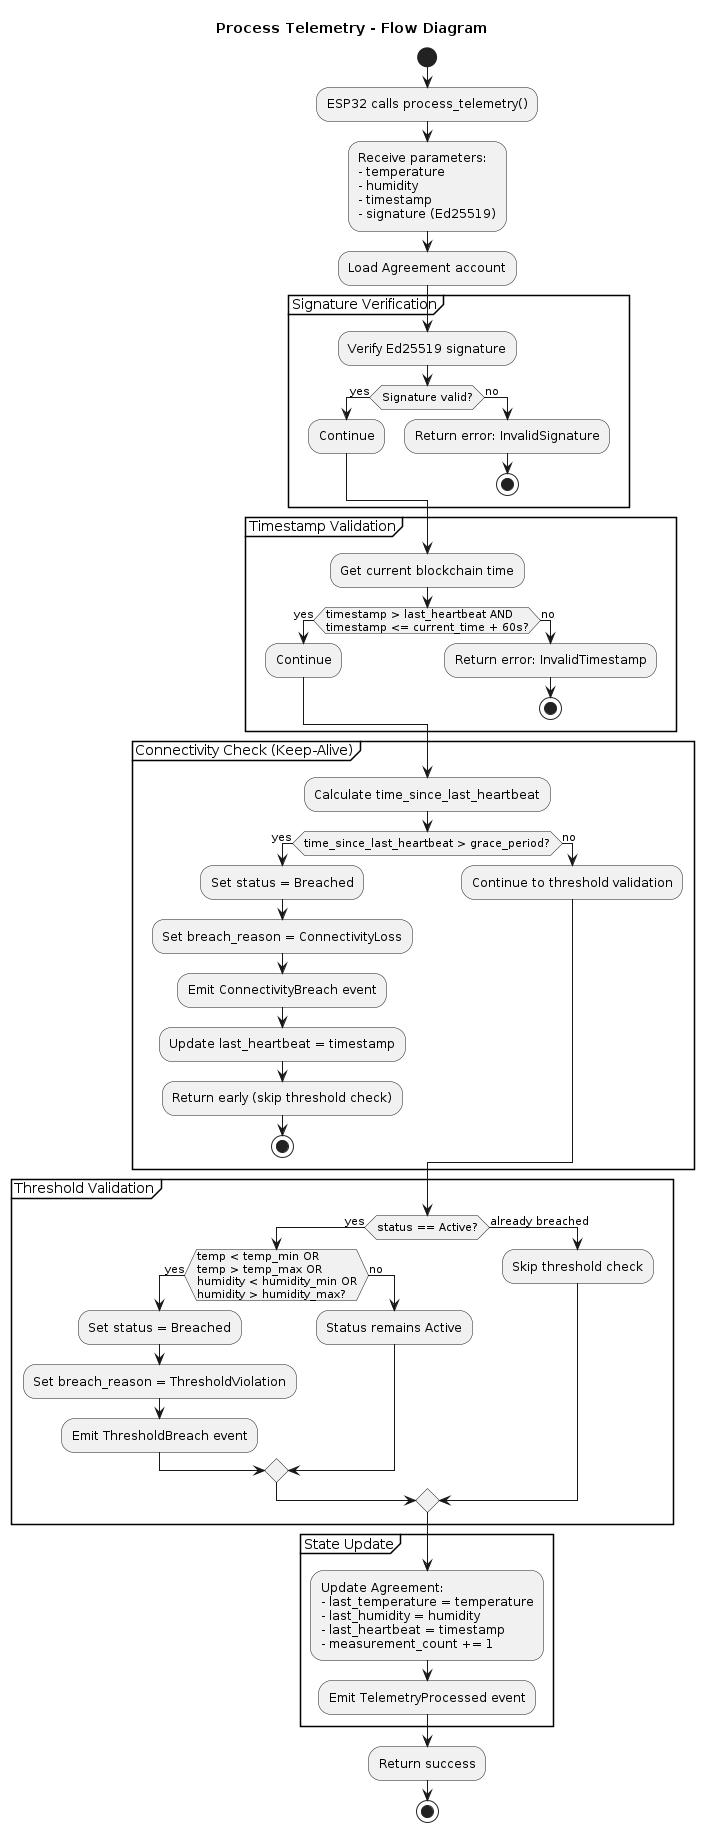

The diagram above was rendered by PlantUML. Its source (embedded in the PNG):
@startuml Process_Telemetry_Flow

title Process Telemetry - Flow Diagram

start

:ESP32 calls process_telemetry();

:Receive parameters:
- temperature
- humidity
- timestamp
- signature (Ed25519);

:Load Agreement account;

partition "Signature Verification" {
  :Verify Ed25519 signature;
  
  if (Signature valid?) then (yes)
    :Continue;
  else (no)
    :Return error: InvalidSignature;
    stop
  endif
}

partition "Timestamp Validation" {
  :Get current blockchain time;
  
  if (timestamp > last_heartbeat AND\ntimestamp <= current_time + 60s?) then (yes)
    :Continue;
  else (no)
    :Return error: InvalidTimestamp;
    stop
  endif
}

partition "Connectivity Check (Keep-Alive)" {
  :Calculate time_since_last_heartbeat;
  
  if (time_since_last_heartbeat > grace_period?) then (yes)
    :Set status = Breached;
    :Set breach_reason = ConnectivityLoss;
    :Emit ConnectivityBreach event;
    :Update last_heartbeat = timestamp;
    :Return early (skip threshold check);
    stop
  else (no)
    :Continue to threshold validation;
  endif
}

partition "Threshold Validation" {
  if (status == Active?) then (yes)
    if (temp < temp_min OR\ntemp > temp_max OR\nhumidity < humidity_min OR\nhumidity > humidity_max?) then (yes)
      :Set status = Breached;
      :Set breach_reason = ThresholdViolation;
      :Emit ThresholdBreach event;
    else (no)
      :Status remains Active;
    endif
  else (already breached)
    :Skip threshold check;
  endif
}

partition "State Update" {
  :Update Agreement:
  - last_temperature = temperature
  - last_humidity = humidity
  - last_heartbeat = timestamp
  - measurement_count += 1;
  
  :Emit TelemetryProcessed event;
}

:Return success;

stop

@enduml